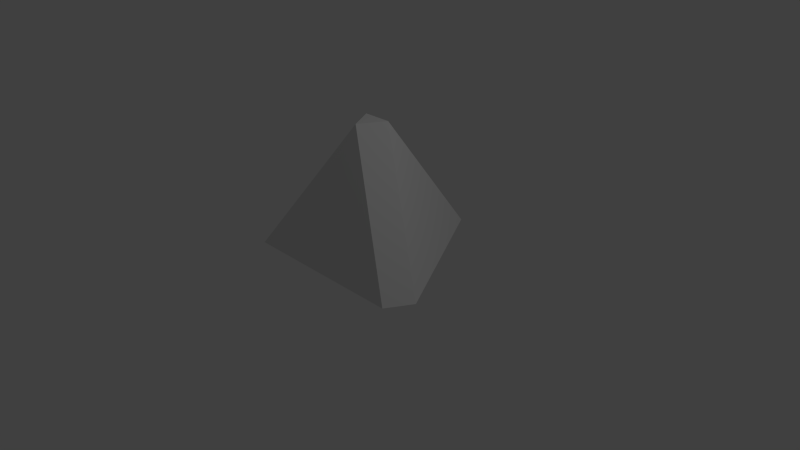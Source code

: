 # Source: SlowMine.blend  (saved by Blender 2.76.0; exported with 4.5.12 LTS)
import bpy
from mathutils import Matrix  # noqa: F401  (used for matrix-valued properties, if any)

bpy.ops.wm.read_factory_settings(use_empty=True)
scene = bpy.context.scene
scene.name = 'Scene'

# ---- collections
col_collection_1 = bpy.data.collections.new('Collection 1'); scene.collection.children.link(col_collection_1)

# ---- materials (node trees are filled in below, after node groups)
mat_material = bpy.data.materials.new('Material')
mat_material.alpha_threshold = 0.0
mat_material.use_transparent_shadow = False
mat_material.roughness = 0.5
mat_material.line_color = (0.0, 0.0, 0.0, 1.0)

# ---- material node trees

# ---- world
world_world = bpy.data.worlds.new('World'); scene.world = world_world
world_world.color = (0.05088, 0.05088, 0.05088)
world_world.use_sun_shadow = False
world_world.sun_shadow_jitter_overblur = 0.0
world_world.cycles.sampling_method = 'MANUAL'
world_world.cycles.sample_map_resolution = 256

# ---- cameras
cam_camera = bpy.data.cameras.new('Camera')
cam_camera.clip_end = 100.0
cam_camera.lens = 35.0
cam_camera.sensor_width = 32.0
cam_camera.sensor_height = 18.0
cam_camera.ortho_scale = 7.314
cam_camera.dof.focus_distance = 0.0
cam_camera.dof.aperture_fstop = 128.0

# ---- lights
light_lamp = bpy.data.lights.new('Lamp', 'POINT')
light_lamp.transmission_factor = 0.0
light_lamp.cutoff_distance = 30.0
light_lamp.energy = 100.0
light_lamp.shadow_buffer_clip_start = 1.001
light_lamp.shadow_soft_size = 0.1
light_lamp.shadow_maximum_resolution = 0.006
light_lamp.use_absolute_resolution = True
light_lamp.cycles.use_multiple_importance_sampling = False

# ---- meshes
me_cube = bpy.data.meshes.new('Cube')
me_cube.from_pydata([(-0.1965, 1.432, -0.9732), (0.1965, 1.432, -0.9732), (1.338, -0.5456, -0.9732), (1.142, -0.886, -0.9732), (-0.1965, 0.1135, 0.7791), (0.0, -0.2269, 0.7791), (0.1965, 0.1135, 0.7791), (-1.142, -0.886, -0.9732), (-1.338, -0.5456, -0.9732)], [], [(8, 4, 0), (3, 5, 7), (1, 6, 2), (4, 5, 6), (4, 8, 7, 5), (5, 3, 2, 6), (0, 4, 6, 1)])
_uv = me_cube.uv_layers.new(name='UVMap')
_uv.uv.foreach_set('vector', [0.1126, 0.06159, 0.3947, 0.5013, 0.1126, 0.9348, 0.9795, 0.4367, 0.4577, 0.4612, 0.2233, 9.31e-05, 0.2212, 0.9999, 0.4609, 0.5358, 0.9774, 0.5633, 0.3947, 0.5013, 0.4577, 0.4612, 0.4609, 0.5358, 0.3947, 0.5013, 0.1126, 0.06159, 0.2233, 9.31e-05, 0.4577, 0.4612, 0.4577, 0.4612, 0.9795, 0.4367, 0.9774, 0.5633, 0.4609, 0.5358, 0.1126, 0.9348, 0.3947, 0.5013, 0.4609, 0.5358, 0.2212, 0.9999])
me_cube.materials.append(mat_material)
me_cube.use_remesh_preserve_volume = False
me_cube.use_remesh_preserve_attributes = False
me_cube.use_mirror_vertex_groups = False
me_cube.update()

# ---- objects
ob_cube = bpy.data.objects.new('Cube', me_cube)
ob_lamp = bpy.data.objects.new('Lamp', light_lamp)
ob_camera = bpy.data.objects.new('Camera', cam_camera)

# ---- transforms, parenting, visibility, modifiers, constraints
ob_cube.location = (0.0, 0.0, 1.045)
ob_cube.lock_rotations_4d = False
ob_cube.empty_display_type = 'ARROWS'
ob_cube.lineart.crease_threshold = 0.0
ob_lamp.location = (4.076, 1.005, 5.904)
ob_lamp.rotation_euler = (0.6503, 0.05522, 1.866)
ob_lamp.lock_rotations_4d = False
ob_lamp.empty_display_type = 'ARROWS'
ob_lamp.color = (0.0, 0.0, 0.0, 0.0)
ob_lamp.lineart.crease_threshold = 0.0
ob_camera.location = (7.481, -6.508, 5.344)
ob_camera.rotation_euler = (1.109, 0.01082, 0.8149)
ob_camera.lock_rotations_4d = False
ob_camera.empty_display_type = 'ARROWS'
ob_camera.color = (0.0, 0.0, 0.0, 0.0)
ob_camera.display_type = 'WIRE'
ob_camera.lineart.crease_threshold = 0.0

# ---- collection membership
col_collection_1.objects.link(ob_cube)
col_collection_1.objects.link(ob_lamp)
col_collection_1.objects.link(ob_camera)

# ---- scene / render settings (as saved in the file)
scene.camera = ob_camera
scene.frame_start = 1; scene.frame_end = 250; scene.frame_set(1)
scene.render.engine = 'BLENDER_EEVEE_NEXT'
scene.render.resolution_percentage = 50
scene.render.dither_intensity = 0.0
scene.cycles.use_denoising = False
scene.cycles.samples = 10
scene.cycles.sampling_pattern = 'TABULATED_SOBOL'
scene.cycles.light_sampling_threshold = 0.0
scene.cycles.use_adaptive_sampling = False
scene.cycles.use_light_tree = False
scene.cycles.blur_glossy = 0.0
scene.cycles.pixel_filter_type = 'GAUSSIAN'
scene.cycles.sample_clamp_indirect = 0.0
scene.view_settings.view_transform = 'Standard'
bpy.context.view_layer.update()
